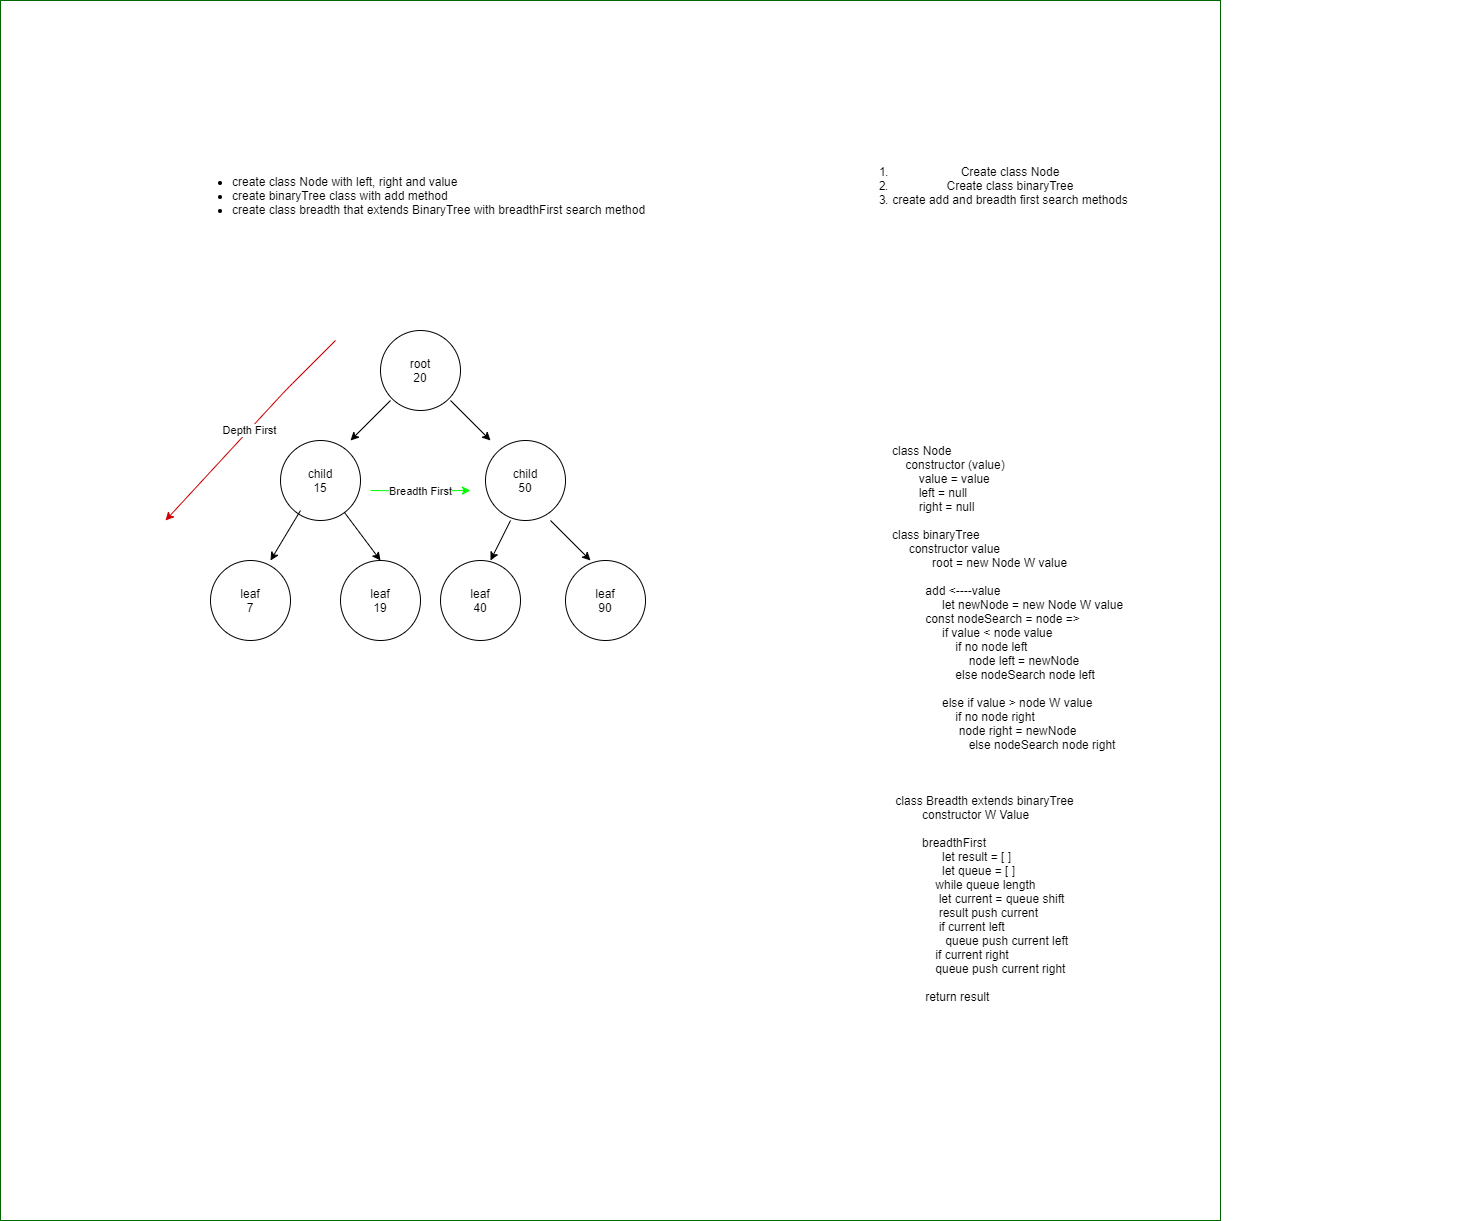

The diagram above was exported from draw.io. Its source (the exported page's mxGraphModel, read from the mxfile embedded in the PNG):
<mxGraphModel dx="1712" dy="1582" grid="1" gridSize="10" guides="1" tooltips="1" connect="1" arrows="1" fold="1" page="1" pageScale="1" pageWidth="850" pageHeight="1100" math="0" shadow="0">
  <root>
    <mxCell id="0" />
    <mxCell id="1" parent="0" />
    <mxCell id="dfPfaoSJ1U98Q9TFARzV-23" value="" style="whiteSpace=wrap;html=1;aspect=fixed;strokeColor=#006600;" vertex="1" parent="1">
      <mxGeometry x="-180" y="-120" width="1220" height="1220" as="geometry" />
    </mxCell>
    <mxCell id="dfPfaoSJ1U98Q9TFARzV-1" value="&lt;ul&gt;&lt;li&gt;create class Node with left, right and value&lt;/li&gt;&lt;li&gt;create binaryTree class with add method&lt;/li&gt;&lt;li&gt;create class breadth that extends BinaryTree with breadthFirst search method&lt;/li&gt;&lt;/ul&gt;" style="text;html=1;strokeColor=none;fillColor=none;align=left;verticalAlign=middle;whiteSpace=wrap;rounded=0;" vertex="1" parent="1">
      <mxGeometry x="10" y="10" width="520" height="130" as="geometry" />
    </mxCell>
    <mxCell id="dfPfaoSJ1U98Q9TFARzV-2" value="root&lt;br&gt;20" style="ellipse;whiteSpace=wrap;html=1;aspect=fixed;" vertex="1" parent="1">
      <mxGeometry x="200" y="210" width="80" height="80" as="geometry" />
    </mxCell>
    <mxCell id="dfPfaoSJ1U98Q9TFARzV-3" value="child&lt;br&gt;50" style="ellipse;whiteSpace=wrap;html=1;aspect=fixed;" vertex="1" parent="1">
      <mxGeometry x="305" y="320" width="80" height="80" as="geometry" />
    </mxCell>
    <mxCell id="dfPfaoSJ1U98Q9TFARzV-4" value="leaf&lt;br&gt;40" style="ellipse;whiteSpace=wrap;html=1;aspect=fixed;" vertex="1" parent="1">
      <mxGeometry x="260" y="440" width="80" height="80" as="geometry" />
    </mxCell>
    <mxCell id="dfPfaoSJ1U98Q9TFARzV-5" value="leaf&lt;br&gt;90" style="ellipse;whiteSpace=wrap;html=1;aspect=fixed;" vertex="1" parent="1">
      <mxGeometry x="385" y="440" width="80" height="80" as="geometry" />
    </mxCell>
    <mxCell id="dfPfaoSJ1U98Q9TFARzV-6" value="child&lt;br&gt;15" style="ellipse;whiteSpace=wrap;html=1;aspect=fixed;" vertex="1" parent="1">
      <mxGeometry x="100" y="320" width="80" height="80" as="geometry" />
    </mxCell>
    <mxCell id="dfPfaoSJ1U98Q9TFARzV-8" value="leaf&lt;br&gt;7" style="ellipse;whiteSpace=wrap;html=1;aspect=fixed;" vertex="1" parent="1">
      <mxGeometry x="30" y="440" width="80" height="80" as="geometry" />
    </mxCell>
    <mxCell id="dfPfaoSJ1U98Q9TFARzV-9" value="leaf&lt;br&gt;19" style="ellipse;whiteSpace=wrap;html=1;aspect=fixed;" vertex="1" parent="1">
      <mxGeometry x="160" y="440" width="80" height="80" as="geometry" />
    </mxCell>
    <mxCell id="dfPfaoSJ1U98Q9TFARzV-13" value="" style="endArrow=classic;html=1;" edge="1" parent="1">
      <mxGeometry width="50" height="50" relative="1" as="geometry">
        <mxPoint x="210" y="280" as="sourcePoint" />
        <mxPoint x="170" y="320" as="targetPoint" />
      </mxGeometry>
    </mxCell>
    <mxCell id="dfPfaoSJ1U98Q9TFARzV-14" value="" style="endArrow=classic;html=1;entryX=0.75;entryY=0;entryDx=0;entryDy=0;entryPerimeter=0;" edge="1" parent="1" target="dfPfaoSJ1U98Q9TFARzV-8">
      <mxGeometry width="50" height="50" relative="1" as="geometry">
        <mxPoint x="120" y="390" as="sourcePoint" />
        <mxPoint x="80" y="430" as="targetPoint" />
      </mxGeometry>
    </mxCell>
    <mxCell id="dfPfaoSJ1U98Q9TFARzV-15" value="" style="endArrow=classic;html=1;exitX=0.313;exitY=1;exitDx=0;exitDy=0;exitPerimeter=0;" edge="1" parent="1" source="dfPfaoSJ1U98Q9TFARzV-3">
      <mxGeometry width="50" height="50" relative="1" as="geometry">
        <mxPoint x="350" y="400" as="sourcePoint" />
        <mxPoint x="310" y="440" as="targetPoint" />
      </mxGeometry>
    </mxCell>
    <mxCell id="dfPfaoSJ1U98Q9TFARzV-16" value="" style="endArrow=classic;html=1;" edge="1" parent="1">
      <mxGeometry width="50" height="50" relative="1" as="geometry">
        <mxPoint x="270" y="280" as="sourcePoint" />
        <mxPoint x="310" y="320" as="targetPoint" />
      </mxGeometry>
    </mxCell>
    <mxCell id="dfPfaoSJ1U98Q9TFARzV-17" value="" style="endArrow=classic;html=1;" edge="1" parent="1">
      <mxGeometry width="50" height="50" relative="1" as="geometry">
        <mxPoint x="370" y="400" as="sourcePoint" />
        <mxPoint x="410" y="440" as="targetPoint" />
      </mxGeometry>
    </mxCell>
    <mxCell id="dfPfaoSJ1U98Q9TFARzV-18" value="" style="endArrow=classic;html=1;" edge="1" parent="1" source="dfPfaoSJ1U98Q9TFARzV-6">
      <mxGeometry width="50" height="50" relative="1" as="geometry">
        <mxPoint x="160" y="400" as="sourcePoint" />
        <mxPoint x="200" y="440" as="targetPoint" />
      </mxGeometry>
    </mxCell>
    <mxCell id="dfPfaoSJ1U98Q9TFARzV-19" value="&lt;ol&gt;&lt;li&gt;Create class Node&lt;/li&gt;&lt;li&gt;Create class binaryTree&lt;/li&gt;&lt;li&gt;create add and breadth first search methods&lt;/li&gt;&lt;/ol&gt;" style="text;html=1;strokeColor=none;fillColor=none;align=center;verticalAlign=middle;whiteSpace=wrap;rounded=0;" vertex="1" parent="1">
      <mxGeometry x="660" y="30" width="300" height="70" as="geometry" />
    </mxCell>
    <mxCell id="dfPfaoSJ1U98Q9TFARzV-20" value="&lt;div&gt;class Node&amp;nbsp;&lt;/div&gt;&lt;div&gt;&amp;nbsp; &amp;nbsp; constructor (value)&lt;/div&gt;&lt;div&gt;&amp;nbsp; &amp;nbsp; &amp;nbsp; &amp;nbsp; value = value&lt;/div&gt;&lt;div&gt;&amp;nbsp; &amp;nbsp; &amp;nbsp; &amp;nbsp; left = null&lt;/div&gt;&lt;div&gt;&amp;nbsp; &amp;nbsp; &amp;nbsp; &amp;nbsp; right = null&lt;/div&gt;&lt;div&gt;&amp;nbsp;&lt;/div&gt;&lt;div&gt;class binaryTree&amp;nbsp;&amp;nbsp;&lt;/div&gt;&lt;div&gt;&amp;nbsp; &amp;nbsp; &amp;nbsp;constructor value&amp;nbsp;&lt;/div&gt;&lt;div&gt;&amp;nbsp; &amp;nbsp; &amp;nbsp; &amp;nbsp; &amp;nbsp; &amp;nbsp; root = new Node W value&lt;/div&gt;&lt;div&gt;&lt;br&gt;&lt;/div&gt;&lt;div&gt;&amp;nbsp; &amp;nbsp; &amp;nbsp; &amp;nbsp; &amp;nbsp; add &amp;lt;----value&amp;nbsp;&lt;/div&gt;&lt;div&gt;&amp;nbsp; &amp;nbsp; &amp;nbsp; &amp;nbsp; &amp;nbsp; &amp;nbsp; &amp;nbsp; &amp;nbsp;let newNode = new Node W value&lt;/div&gt;&lt;div&gt;&amp;nbsp; &amp;nbsp; &amp;nbsp; &amp;nbsp; &amp;nbsp; const nodeSearch = node =&amp;gt;&amp;nbsp;&lt;/div&gt;&lt;div&gt;&amp;nbsp; &amp;nbsp; &amp;nbsp; &amp;nbsp; &amp;nbsp; &amp;nbsp; &amp;nbsp; &amp;nbsp;if value &amp;lt; node value&amp;nbsp;&lt;/div&gt;&lt;div&gt;&amp;nbsp; &amp;nbsp; &amp;nbsp; &amp;nbsp; &amp;nbsp; &amp;nbsp; &amp;nbsp; &amp;nbsp; &amp;nbsp; &amp;nbsp;if no node left&amp;nbsp;&lt;/div&gt;&lt;div&gt;&amp;nbsp; &amp;nbsp; &amp;nbsp; &amp;nbsp; &amp;nbsp; &amp;nbsp; &amp;nbsp; &amp;nbsp; &amp;nbsp; &amp;nbsp; &amp;nbsp; &amp;nbsp;node left = newNode&amp;nbsp;&lt;/div&gt;&lt;div&gt;&amp;nbsp; &amp;nbsp; &amp;nbsp; &amp;nbsp; &amp;nbsp; &amp;nbsp; &amp;nbsp; &amp;nbsp; &amp;nbsp; &amp;nbsp;else nodeSearch node left&lt;/div&gt;&lt;div&gt;&lt;br&gt;&lt;/div&gt;&lt;div&gt;&amp;nbsp; &amp;nbsp; &amp;nbsp; &amp;nbsp; &amp;nbsp; &amp;nbsp; &amp;nbsp; &amp;nbsp;else if value &amp;gt; node W value&lt;/div&gt;&lt;div&gt;&amp;nbsp; &amp;nbsp; &amp;nbsp; &amp;nbsp; &amp;nbsp; &amp;nbsp; &amp;nbsp; &amp;nbsp; &amp;nbsp; &amp;nbsp;if no node right&amp;nbsp;&lt;/div&gt;&lt;div&gt;&amp;nbsp; &amp;nbsp; &amp;nbsp; &amp;nbsp; &amp;nbsp; &amp;nbsp; &amp;nbsp; &amp;nbsp; &amp;nbsp; &amp;nbsp; node right = newNode&lt;/div&gt;&lt;div&gt;&amp;nbsp; &amp;nbsp; &amp;nbsp; &amp;nbsp; &amp;nbsp; &amp;nbsp; &amp;nbsp; &amp;nbsp; &amp;nbsp; &amp;nbsp; &amp;nbsp; &amp;nbsp;else nodeSearch node right&lt;/div&gt;&lt;div&gt;&amp;nbsp; &amp;nbsp; &amp;nbsp; &amp;nbsp; &amp;nbsp; &amp;nbsp; &amp;nbsp; &amp;nbsp;&lt;/div&gt;&lt;div&gt;&lt;br&gt;&lt;/div&gt;&lt;div&gt;&lt;br&gt;&lt;/div&gt;&lt;div&gt;&amp;nbsp;class Breadth extends binaryTree&lt;/div&gt;&lt;div&gt;&amp;nbsp; &amp;nbsp; &amp;nbsp; &amp;nbsp; &amp;nbsp;constructor W Value&lt;/div&gt;&lt;div&gt;&amp;nbsp; &amp;nbsp; &amp;nbsp; &amp;nbsp; &amp;nbsp; &amp;nbsp; &amp;nbsp;&lt;/div&gt;&lt;div&gt;&amp;nbsp; &amp;nbsp; &amp;nbsp; &amp;nbsp; &amp;nbsp;breadthFirst&lt;/div&gt;&lt;div&gt;&amp;nbsp; &amp;nbsp; &amp;nbsp; &amp;nbsp; &amp;nbsp; &amp;nbsp; &amp;nbsp; &amp;nbsp;let result = [ ]&amp;nbsp;&lt;/div&gt;&lt;div&gt;&amp;nbsp; &amp;nbsp; &amp;nbsp; &amp;nbsp; &amp;nbsp; &amp;nbsp; &amp;nbsp; &amp;nbsp;let queue = [ ]&lt;/div&gt;&lt;div&gt;&amp;nbsp; &amp;nbsp; &amp;nbsp; &amp;nbsp; &amp;nbsp; &amp;nbsp; &amp;nbsp;while queue length&amp;nbsp;&lt;/div&gt;&lt;div&gt;&amp;nbsp; &amp;nbsp; &amp;nbsp; &amp;nbsp; &amp;nbsp; &amp;nbsp; &amp;nbsp; let current = queue shift&amp;nbsp;&lt;/div&gt;&lt;div&gt;&amp;nbsp; &amp;nbsp; &amp;nbsp; &amp;nbsp; &amp;nbsp; &amp;nbsp; &amp;nbsp; result push current&lt;/div&gt;&lt;div&gt;&amp;nbsp; &amp;nbsp; &amp;nbsp; &amp;nbsp; &amp;nbsp; &amp;nbsp; &amp;nbsp; if current left&amp;nbsp;&lt;/div&gt;&lt;div&gt;&amp;nbsp; &amp;nbsp; &amp;nbsp; &amp;nbsp; &amp;nbsp; &amp;nbsp; &amp;nbsp; &amp;nbsp; queue push current left&lt;/div&gt;&lt;div&gt;&amp;nbsp; &amp;nbsp; &amp;nbsp; &amp;nbsp; &amp;nbsp; &amp;nbsp; &amp;nbsp;if current right&amp;nbsp;&lt;/div&gt;&lt;div&gt;&amp;nbsp; &amp;nbsp; &amp;nbsp; &amp;nbsp; &amp;nbsp; &amp;nbsp; &amp;nbsp;queue push current right&lt;/div&gt;&lt;div&gt;&lt;br&gt;&lt;/div&gt;&lt;div&gt;&amp;nbsp; &amp;nbsp; &amp;nbsp; &amp;nbsp; &amp;nbsp; return result&amp;nbsp;&lt;/div&gt;&lt;div&gt;&amp;nbsp; &amp;nbsp; &amp;nbsp; &amp;nbsp; &amp;nbsp; &amp;nbsp; &amp;nbsp;&lt;/div&gt;" style="text;html=1;strokeColor=none;fillColor=none;align=left;verticalAlign=middle;whiteSpace=wrap;rounded=0;" vertex="1" parent="1">
      <mxGeometry x="710" y="320" width="570" height="580" as="geometry" />
    </mxCell>
    <mxCell id="dfPfaoSJ1U98Q9TFARzV-25" value="" style="endArrow=classic;html=1;strokeColor=#00FF00;" edge="1" parent="1">
      <mxGeometry relative="1" as="geometry">
        <mxPoint x="190" y="370" as="sourcePoint" />
        <mxPoint x="290" y="370" as="targetPoint" />
        <Array as="points">
          <mxPoint x="230" y="370.5" />
        </Array>
      </mxGeometry>
    </mxCell>
    <mxCell id="dfPfaoSJ1U98Q9TFARzV-26" value="Breadth First" style="edgeLabel;resizable=0;html=1;align=center;verticalAlign=middle;" connectable="0" vertex="1" parent="dfPfaoSJ1U98Q9TFARzV-25">
      <mxGeometry relative="1" as="geometry" />
    </mxCell>
    <mxCell id="dfPfaoSJ1U98Q9TFARzV-33" value="" style="endArrow=classic;html=1;strokeColor=#CC0000;" edge="1" parent="1">
      <mxGeometry relative="1" as="geometry">
        <mxPoint x="155" y="220" as="sourcePoint" />
        <mxPoint x="-15" y="400" as="targetPoint" />
        <Array as="points">
          <mxPoint x="105" y="270" />
        </Array>
      </mxGeometry>
    </mxCell>
    <mxCell id="dfPfaoSJ1U98Q9TFARzV-34" value="Depth First" style="edgeLabel;resizable=0;html=1;align=center;verticalAlign=middle;" connectable="0" vertex="1" parent="dfPfaoSJ1U98Q9TFARzV-33">
      <mxGeometry relative="1" as="geometry" />
    </mxCell>
  </root>
</mxGraphModel>